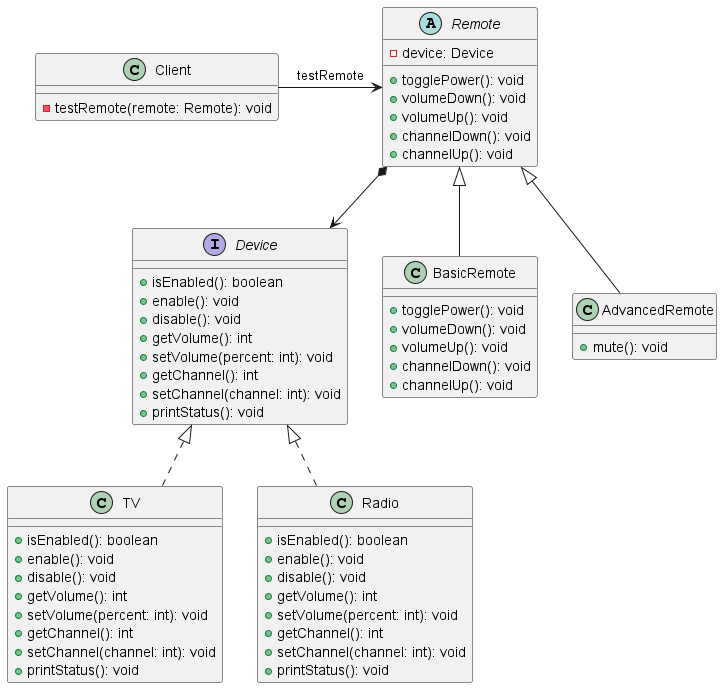

The diagram above was rendered by PlantUML. Its source (embedded in the PNG):
@startuml
interface Device {
    +isEnabled(): boolean
    +enable(): void
    +disable(): void
    +getVolume(): int
    +setVolume(percent: int): void
    +getChannel(): int
    +setChannel(channel: int): void
    +printStatus(): void
}

class TV implements Device {
    +isEnabled(): boolean
    +enable(): void
    +disable(): void
    +getVolume(): int
    +setVolume(percent: int): void
    +getChannel(): int
    +setChannel(channel: int): void
    +printStatus(): void
}
class Radio implements Device {
    +isEnabled(): boolean
    +enable(): void
    +disable(): void
    +getVolume(): int
    +setVolume(percent: int): void
    +getChannel(): int
    +setChannel(channel: int): void
    +printStatus(): void
}

abstract class Remote {
    -device: Device
    +togglePower(): void
    +volumeDown(): void
    +volumeUp(): void
    +channelDown(): void
    +channelUp(): void
}
class BasicRemote extends Remote {
    +togglePower(): void
    +volumeDown(): void
    +volumeUp(): void
    +channelDown(): void
    +channelUp(): void
}

class AdvancedRemote extends Remote {
    +mute(): void
}

class Client {
    -testRemote(remote: Remote): void
}

Client -r-> Remote: testRemote
Remote *--> Device



@enduml